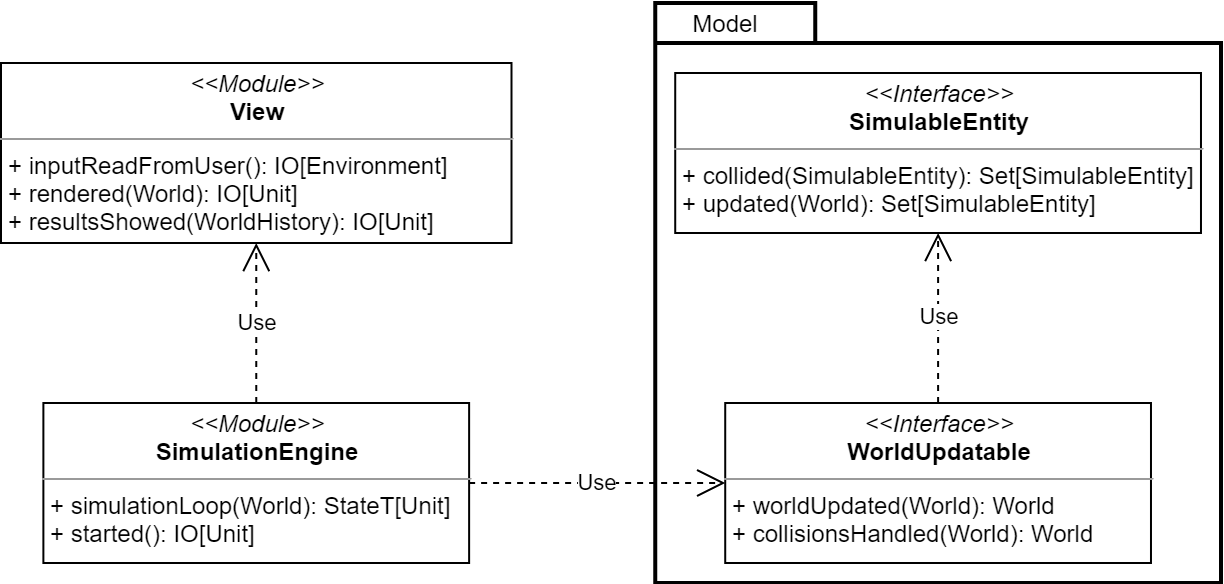

The diagram above was exported from draw.io. Its source (the exported page's mxGraphModel, read from the mxfile embedded in the PNG):
<mxGraphModel dx="1278" dy="491" grid="1" gridSize="10" guides="1" tooltips="1" connect="1" arrows="1" fold="1" page="1" pageScale="1" pageWidth="827" pageHeight="1169" math="0" shadow="0">
  <root>
    <mxCell id="0" />
    <mxCell id="1" parent="0" />
    <mxCell id="E0a8peltuaRdF72ZbLGB-74" value="" style="shape=folder;tabWidth=80;tabHeight=20;tabPosition=left;strokeWidth=2;html=1;whiteSpace=wrap;align=center;" vertex="1" parent="1">
      <mxGeometry x="857.1100000000001" y="560" width="282.88" height="290" as="geometry" />
    </mxCell>
    <mxCell id="E0a8peltuaRdF72ZbLGB-75" value="&lt;p style=&quot;margin: 0px ; margin-top: 4px ; text-align: center&quot;&gt;&lt;i&gt;&amp;lt;&amp;lt;Module&amp;gt;&amp;gt;&lt;/i&gt;&lt;br&gt;&lt;b&gt;SimulationEngine&lt;/b&gt;&lt;/p&gt;&lt;hr size=&quot;1&quot;&gt;&lt;p style=&quot;margin: 0px ; margin-left: 4px&quot;&gt;+ simulationLoop(World): StateT[Unit]&lt;br&gt;+ started(): IO[Unit]&lt;/p&gt;" style="verticalAlign=top;align=left;overflow=fill;fontSize=12;fontFamily=Helvetica;html=1;" vertex="1" parent="1">
      <mxGeometry x="551.19" y="760" width="212.87" height="80" as="geometry" />
    </mxCell>
    <mxCell id="E0a8peltuaRdF72ZbLGB-76" value="&lt;p style=&quot;margin: 0px ; margin-top: 4px ; text-align: center&quot;&gt;&lt;i&gt;&amp;lt;&amp;lt;Interface&amp;gt;&amp;gt;&lt;/i&gt;&lt;br&gt;&lt;b&gt;SimulableEntity&lt;/b&gt;&lt;/p&gt;&lt;hr size=&quot;1&quot;&gt;&lt;p style=&quot;margin: 0px ; margin-left: 4px&quot;&gt;+ collided(SimulableEntity): Set[SimulableEntity]&lt;br&gt;+ updated(World&lt;span&gt;): Set[SimulableEntity]&lt;/span&gt;&lt;/p&gt;" style="verticalAlign=top;align=left;overflow=fill;fontSize=12;fontFamily=Helvetica;html=1;" vertex="1" parent="1">
      <mxGeometry x="867.1100000000001" y="595" width="262.88" height="80" as="geometry" />
    </mxCell>
    <mxCell id="E0a8peltuaRdF72ZbLGB-77" value="Use" style="endArrow=open;endSize=12;dashed=1;html=1;strokeWidth=1;exitX=1;exitY=0.5;exitDx=0;exitDy=0;" edge="1" parent="1" source="E0a8peltuaRdF72ZbLGB-75" target="E0a8peltuaRdF72ZbLGB-81">
      <mxGeometry width="160" relative="1" as="geometry">
        <mxPoint x="758.11" y="795" as="sourcePoint" />
        <mxPoint x="867.1100000000001" y="800" as="targetPoint" />
      </mxGeometry>
    </mxCell>
    <mxCell id="E0a8peltuaRdF72ZbLGB-78" value="Use" style="endArrow=open;endSize=12;dashed=1;html=1;strokeWidth=1;entryX=0.5;entryY=1;entryDx=0;entryDy=0;" edge="1" parent="1" source="E0a8peltuaRdF72ZbLGB-75" target="E0a8peltuaRdF72ZbLGB-79">
      <mxGeometry width="160" relative="1" as="geometry">
        <mxPoint x="657.61" y="755" as="sourcePoint" />
        <mxPoint x="657.9350000000001" y="690" as="targetPoint" />
      </mxGeometry>
    </mxCell>
    <mxCell id="E0a8peltuaRdF72ZbLGB-79" value="&lt;p style=&quot;margin: 0px ; margin-top: 4px ; text-align: center&quot;&gt;&lt;i&gt;&amp;lt;&amp;lt;Module&amp;gt;&amp;gt;&lt;/i&gt;&lt;br&gt;&lt;b&gt;View&lt;/b&gt;&lt;/p&gt;&lt;hr size=&quot;1&quot;&gt;&lt;p style=&quot;margin: 0px ; margin-left: 4px&quot;&gt;+ inputReadFromUser(): IO[Environment]&lt;br&gt;&lt;/p&gt;&lt;p style=&quot;margin: 0px ; margin-left: 4px&quot;&gt;+ rendered(World): IO[Unit]&lt;/p&gt;&lt;p style=&quot;margin: 0px ; margin-left: 4px&quot;&gt;+ resultsShowed(WorldHistory): IO[Unit]&lt;/p&gt;&lt;p style=&quot;margin: 0px ; margin-left: 4px&quot;&gt;&lt;br&gt;&lt;/p&gt;" style="verticalAlign=top;align=left;overflow=fill;fontSize=12;fontFamily=Helvetica;html=1;" vertex="1" parent="1">
      <mxGeometry x="530" y="590" width="255.25" height="90" as="geometry" />
    </mxCell>
    <mxCell id="E0a8peltuaRdF72ZbLGB-80" value="Model" style="text;html=1;align=center;verticalAlign=middle;resizable=0;points=[];autosize=1;" vertex="1" parent="1">
      <mxGeometry x="867.1100000000001" y="560" width="50" height="20" as="geometry" />
    </mxCell>
    <mxCell id="E0a8peltuaRdF72ZbLGB-81" value="&lt;p style=&quot;margin: 0px ; margin-top: 4px ; text-align: center&quot;&gt;&lt;i&gt;&amp;lt;&amp;lt;Interface&amp;gt;&amp;gt;&lt;/i&gt;&lt;br&gt;&lt;b&gt;WorldUpdat&lt;/b&gt;&lt;b&gt;able&lt;/b&gt;&lt;/p&gt;&lt;hr size=&quot;1&quot;&gt;&lt;p style=&quot;margin: 0px ; margin-left: 4px&quot;&gt;&lt;span&gt;+ worldUpdated(World): World&lt;/span&gt;&lt;/p&gt;&lt;p style=&quot;margin: 0px ; margin-left: 4px&quot;&gt;&lt;span&gt;+ collisionsHandled(World): World&lt;/span&gt;&lt;/p&gt;" style="verticalAlign=top;align=left;overflow=fill;fontSize=12;fontFamily=Helvetica;html=1;" vertex="1" parent="1">
      <mxGeometry x="892.1100000000001" y="760" width="212.88" height="80" as="geometry" />
    </mxCell>
    <mxCell id="E0a8peltuaRdF72ZbLGB-82" value="Use" style="endArrow=open;endSize=12;dashed=1;html=1;strokeWidth=1;" edge="1" parent="1" source="E0a8peltuaRdF72ZbLGB-81" target="E0a8peltuaRdF72ZbLGB-76">
      <mxGeometry width="160" relative="1" as="geometry">
        <mxPoint x="907.3600000000001" y="722.6700000000001" as="sourcePoint" />
        <mxPoint x="1016.3499999999999" y="719.9952674977912" as="targetPoint" />
      </mxGeometry>
    </mxCell>
  </root>
</mxGraphModel>